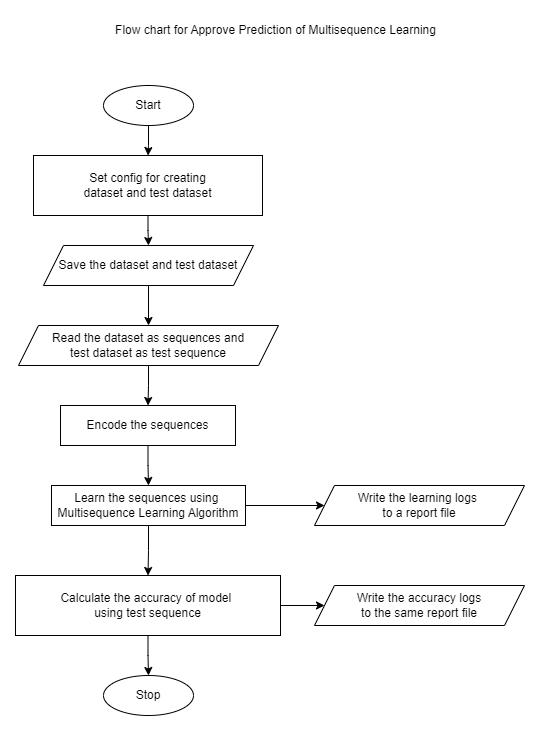

The diagram above was exported from draw.io. Its source (the exported page's mxGraphModel, read from the mxfile embedded in the PNG):
<mxGraphModel dx="1327" dy="798" grid="1" gridSize="10" guides="1" tooltips="1" connect="1" arrows="1" fold="1" page="1" pageScale="1" pageWidth="827" pageHeight="1169" math="0" shadow="0">
  <root>
    <mxCell id="WIyWlLk6GJQsqaUBKTNV-0" />
    <mxCell id="WIyWlLk6GJQsqaUBKTNV-1" parent="WIyWlLk6GJQsqaUBKTNV-0" />
    <mxCell id="6TBKTtoWI6Ptci-Nr8eC-14" value="" style="edgeStyle=orthogonalEdgeStyle;rounded=0;orthogonalLoop=1;jettySize=auto;html=1;" edge="1" parent="WIyWlLk6GJQsqaUBKTNV-1" source="6TBKTtoWI6Ptci-Nr8eC-0" target="6TBKTtoWI6Ptci-Nr8eC-6">
      <mxGeometry relative="1" as="geometry" />
    </mxCell>
    <mxCell id="6TBKTtoWI6Ptci-Nr8eC-0" value="Start" style="ellipse;whiteSpace=wrap;html=1;" vertex="1" parent="WIyWlLk6GJQsqaUBKTNV-1">
      <mxGeometry x="288" y="90" width="90" height="40" as="geometry" />
    </mxCell>
    <mxCell id="6TBKTtoWI6Ptci-Nr8eC-1" value="Stop" style="ellipse;whiteSpace=wrap;html=1;" vertex="1" parent="WIyWlLk6GJQsqaUBKTNV-1">
      <mxGeometry x="288" y="680" width="90" height="40" as="geometry" />
    </mxCell>
    <mxCell id="6TBKTtoWI6Ptci-Nr8eC-17" value="" style="edgeStyle=orthogonalEdgeStyle;rounded=0;orthogonalLoop=1;jettySize=auto;html=1;" edge="1" parent="WIyWlLk6GJQsqaUBKTNV-1" source="6TBKTtoWI6Ptci-Nr8eC-3" target="6TBKTtoWI6Ptci-Nr8eC-5">
      <mxGeometry relative="1" as="geometry" />
    </mxCell>
    <mxCell id="6TBKTtoWI6Ptci-Nr8eC-3" value="Save the dataset and test dataset" style="shape=parallelogram;perimeter=parallelogramPerimeter;whiteSpace=wrap;html=1;fixedSize=1;" vertex="1" parent="WIyWlLk6GJQsqaUBKTNV-1">
      <mxGeometry x="228" y="250" width="210" height="40" as="geometry" />
    </mxCell>
    <mxCell id="6TBKTtoWI6Ptci-Nr8eC-18" value="" style="edgeStyle=orthogonalEdgeStyle;rounded=0;orthogonalLoop=1;jettySize=auto;html=1;" edge="1" parent="WIyWlLk6GJQsqaUBKTNV-1" source="6TBKTtoWI6Ptci-Nr8eC-5" target="6TBKTtoWI6Ptci-Nr8eC-8">
      <mxGeometry relative="1" as="geometry" />
    </mxCell>
    <mxCell id="6TBKTtoWI6Ptci-Nr8eC-5" value="Read the dataset as sequences and &lt;br&gt;test dataset as test sequence" style="shape=parallelogram;perimeter=parallelogramPerimeter;whiteSpace=wrap;html=1;fixedSize=1;" vertex="1" parent="WIyWlLk6GJQsqaUBKTNV-1">
      <mxGeometry x="203" y="330" width="260" height="40" as="geometry" />
    </mxCell>
    <mxCell id="6TBKTtoWI6Ptci-Nr8eC-16" value="" style="edgeStyle=orthogonalEdgeStyle;rounded=0;orthogonalLoop=1;jettySize=auto;html=1;entryX=0.5;entryY=0;entryDx=0;entryDy=0;" edge="1" parent="WIyWlLk6GJQsqaUBKTNV-1" source="6TBKTtoWI6Ptci-Nr8eC-6" target="6TBKTtoWI6Ptci-Nr8eC-3">
      <mxGeometry relative="1" as="geometry" />
    </mxCell>
    <mxCell id="6TBKTtoWI6Ptci-Nr8eC-6" value="Set config for&amp;nbsp;creating &lt;br&gt;dataset and test dataset" style="rounded=0;whiteSpace=wrap;html=1;" vertex="1" parent="WIyWlLk6GJQsqaUBKTNV-1">
      <mxGeometry x="218" y="160" width="229" height="60" as="geometry" />
    </mxCell>
    <mxCell id="6TBKTtoWI6Ptci-Nr8eC-19" value="" style="edgeStyle=orthogonalEdgeStyle;rounded=0;orthogonalLoop=1;jettySize=auto;html=1;" edge="1" parent="WIyWlLk6GJQsqaUBKTNV-1" source="6TBKTtoWI6Ptci-Nr8eC-8" target="6TBKTtoWI6Ptci-Nr8eC-13">
      <mxGeometry relative="1" as="geometry" />
    </mxCell>
    <mxCell id="6TBKTtoWI6Ptci-Nr8eC-8" value="Encode the sequences" style="rounded=0;whiteSpace=wrap;html=1;" vertex="1" parent="WIyWlLk6GJQsqaUBKTNV-1">
      <mxGeometry x="245" y="410" width="175" height="40" as="geometry" />
    </mxCell>
    <mxCell id="6TBKTtoWI6Ptci-Nr8eC-21" value="" style="edgeStyle=orthogonalEdgeStyle;rounded=0;orthogonalLoop=1;jettySize=auto;html=1;" edge="1" parent="WIyWlLk6GJQsqaUBKTNV-1" source="6TBKTtoWI6Ptci-Nr8eC-10" target="6TBKTtoWI6Ptci-Nr8eC-1">
      <mxGeometry relative="1" as="geometry" />
    </mxCell>
    <mxCell id="6TBKTtoWI6Ptci-Nr8eC-23" value="" style="edgeStyle=orthogonalEdgeStyle;rounded=0;orthogonalLoop=1;jettySize=auto;html=1;" edge="1" parent="WIyWlLk6GJQsqaUBKTNV-1" source="6TBKTtoWI6Ptci-Nr8eC-10" target="6TBKTtoWI6Ptci-Nr8eC-12">
      <mxGeometry relative="1" as="geometry" />
    </mxCell>
    <mxCell id="6TBKTtoWI6Ptci-Nr8eC-10" value="Calculate the accuracy of model&amp;nbsp;&lt;br&gt;using test sequence" style="rounded=0;whiteSpace=wrap;html=1;" vertex="1" parent="WIyWlLk6GJQsqaUBKTNV-1">
      <mxGeometry x="200" y="580" width="265" height="60" as="geometry" />
    </mxCell>
    <mxCell id="6TBKTtoWI6Ptci-Nr8eC-11" value="Write the learning logs&amp;nbsp;&lt;br&gt;to a report file" style="shape=parallelogram;perimeter=parallelogramPerimeter;whiteSpace=wrap;html=1;fixedSize=1;" vertex="1" parent="WIyWlLk6GJQsqaUBKTNV-1">
      <mxGeometry x="499" y="490" width="210" height="40" as="geometry" />
    </mxCell>
    <mxCell id="6TBKTtoWI6Ptci-Nr8eC-12" value="Write the accuracy logs&lt;br&gt;to the same report file" style="shape=parallelogram;perimeter=parallelogramPerimeter;whiteSpace=wrap;html=1;fixedSize=1;" vertex="1" parent="WIyWlLk6GJQsqaUBKTNV-1">
      <mxGeometry x="499" y="590" width="210" height="40" as="geometry" />
    </mxCell>
    <mxCell id="6TBKTtoWI6Ptci-Nr8eC-20" value="" style="edgeStyle=orthogonalEdgeStyle;rounded=0;orthogonalLoop=1;jettySize=auto;html=1;" edge="1" parent="WIyWlLk6GJQsqaUBKTNV-1" source="6TBKTtoWI6Ptci-Nr8eC-13" target="6TBKTtoWI6Ptci-Nr8eC-10">
      <mxGeometry relative="1" as="geometry" />
    </mxCell>
    <mxCell id="6TBKTtoWI6Ptci-Nr8eC-22" value="" style="edgeStyle=orthogonalEdgeStyle;rounded=0;orthogonalLoop=1;jettySize=auto;html=1;" edge="1" parent="WIyWlLk6GJQsqaUBKTNV-1" source="6TBKTtoWI6Ptci-Nr8eC-13" target="6TBKTtoWI6Ptci-Nr8eC-11">
      <mxGeometry relative="1" as="geometry" />
    </mxCell>
    <mxCell id="6TBKTtoWI6Ptci-Nr8eC-13" value="Learn the sequences using&amp;nbsp;&lt;br&gt;Multisequence Learning Algorithm" style="rounded=0;whiteSpace=wrap;html=1;" vertex="1" parent="WIyWlLk6GJQsqaUBKTNV-1">
      <mxGeometry x="236" y="490" width="194" height="40" as="geometry" />
    </mxCell>
    <mxCell id="6TBKTtoWI6Ptci-Nr8eC-24" value="Flow chart for Approve Prediction of Multisequence Learning" style="text;html=1;align=center;verticalAlign=middle;resizable=0;points=[];autosize=1;strokeColor=none;fillColor=none;" vertex="1" parent="WIyWlLk6GJQsqaUBKTNV-1">
      <mxGeometry x="290" y="20" width="340" height="30" as="geometry" />
    </mxCell>
  </root>
</mxGraphModel>